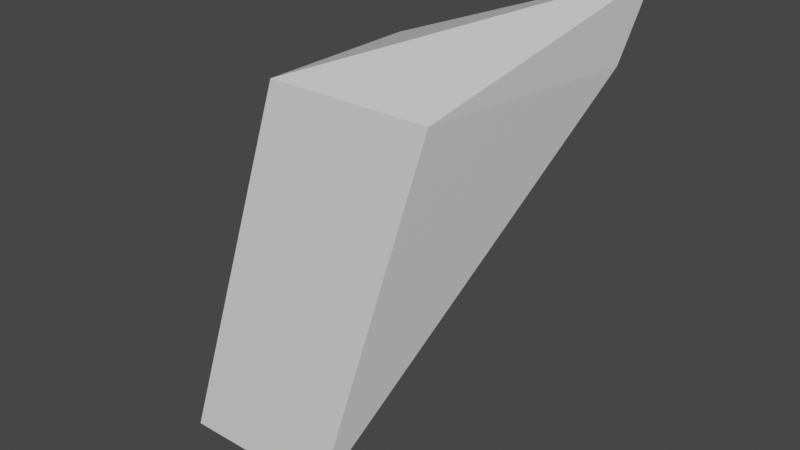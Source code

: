 # Source: corn.blend  (saved by Blender 3.2.14; exported with 4.5.12 LTS)
import bpy
from mathutils import Matrix  # noqa: F401  (used for matrix-valued properties, if any)

bpy.ops.wm.read_factory_settings(use_empty=True)
scene = bpy.context.scene
scene.name = 'Scene'

# ---- collections
col_collection = bpy.data.collections.new('Collection'); scene.collection.children.link(col_collection)

# ---- materials (node trees are filled in below, after node groups)
mat_material = bpy.data.materials.new('Material')
mat_material.alpha_threshold = 0.0
mat_material.use_transparent_shadow = False
mat_material.line_color = (0.0, 0.0, 0.0, 1.0)

# ---- material node trees
mat_material.use_nodes = True; mat_material.node_tree.nodes.clear()
_N = mat_material.node_tree.nodes; _L = mat_material.node_tree.links
n0 = _N.new('ShaderNodeOutputMaterial'); n0.name = 'Material Output'; n0.location = (300, 300)
n1 = _N.new('ShaderNodeBsdfPrincipled'); n1.name = 'Principled BSDF'; n1.location = (10, 300)
n1.distribution = 'GGX'
n1.subsurface_method = 'RANDOM_WALK_SKIN'
n1.inputs[2].default_value = 0.4
n1.inputs[3].default_value = 1.45
n1.inputs[27].default_value = (0.0, 0.0, 0.0, 1.0)
n1.inputs[28].default_value = 1.0
_L.new(n1.outputs[0], n0.inputs[0])
n0.is_active_output = True

# ---- world
world_world = bpy.data.worlds.new('World'); scene.world = world_world
world_world.use_nodes = True; world_world.node_tree.nodes.clear()
_N = world_world.node_tree.nodes; _L = world_world.node_tree.links
n0 = _N.new('ShaderNodeOutputWorld'); n0.name = 'World Output'; n0.location = (300, 300)
n1 = _N.new('ShaderNodeBackground'); n1.name = 'Background'; n1.location = (10, 300)
n1.inputs[0].default_value = (0.05088, 0.05088, 0.05088, 1.0)
_L.new(n1.outputs[0], n0.inputs[0])
n0.is_active_output = True
world_world.color = (0.05088, 0.05088, 0.05088)
world_world.use_sun_shadow = False
world_world.sun_shadow_jitter_overblur = 0.0

# ---- meshes
me_cube = bpy.data.meshes.new('Cube')
me_cube.from_pydata([(2.983, 1.809, 1.811), (2.768, 1.65, 1.341), (2.189, -0.6377, 1.296), (1.0, -1.0, -1.0), (0.189, 1.362, 1.296), (-1.0, 1.0, -1.0), (0.189, -0.6377, 1.296), (-1.0, -1.0, -1.0)], [], [(0, 4, 6, 2), (3, 2, 6, 7), (7, 6, 4, 5), (5, 1, 3, 7), (1, 0, 2, 3), (5, 4, 0, 1)])
_uv = me_cube.uv_layers.new(name='UVMap')
_uv.uv.foreach_set('vector', [0.625, 0.5, 0.875, 0.5, 0.875, 0.75, 0.625, 0.75, 0.375, 0.75, 0.625, 0.75, 0.625, 1.0, 0.375, 1.0, 0.375, 0.0, 0.625, 0.0, 0.625, 0.25, 0.375, 0.25, 0.125, 0.5, 0.375, 0.5, 0.375, 0.75, 0.125, 0.75, 0.375, 0.5, 0.625, 0.5, 0.625, 0.75, 0.375, 0.75, 0.375, 0.25, 0.625, 0.25, 0.625, 0.5, 0.375, 0.5])
me_cube.materials.append(mat_material)
me_cube.use_mirror_vertex_groups = False
me_cube.update()

# ---- objects
ob_cube = bpy.data.objects.new('Cube', me_cube)

# ---- transforms, parenting, visibility, modifiers, constraints
ob_cube.location = (0.002423, 0.01143, -0.01141)
ob_cube.scale = (1.0, 1.0, 2.0)
ob_cube.lock_rotations_4d = False
ob_cube.empty_display_type = 'ARROWS'
ob_cube.lineart.crease_threshold = 0.0

# ---- collection membership
col_collection.objects.link(ob_cube)

# ---- scene / render settings (as saved in the file)
scene.frame_start = 1; scene.frame_end = 250; scene.frame_set(1)
scene.render.engine = 'BLENDER_EEVEE_NEXT'
scene.cycles.sampling_pattern = 'TABULATED_SOBOL'
scene.cycles.use_light_tree = False
scene.view_settings.view_transform = 'Filmic'
bpy.context.view_layer.update()

# ---- added for rendering (the .blend has no active camera and no usable light): camera, sun
cam_auto = bpy.data.cameras.new('AutoCamera')
cam_auto.lens = 50.0
cam_auto.sensor_width = 36.0
cam_auto.clip_end = 1000.0
ob_auto_camera = bpy.data.objects.new('AutoCamera', cam_auto)
scene.collection.objects.link(ob_auto_camera)
ob_auto_camera.location = (7.8785, -7.84545, 6.30757)
ob_auto_camera.rotation_euler = (1.09748, -7.21219e-08, 0.694738)
scene.camera = ob_auto_camera
light_auto_sun = bpy.data.lights.new('AutoSun', 'SUN')
light_auto_sun.energy = 3.0
light_auto_sun.angle = 0.0523599
ob_auto_sun = bpy.data.objects.new('AutoSun', light_auto_sun)
scene.collection.objects.link(ob_auto_sun)
ob_auto_sun.rotation_euler = (0.872665, 0.174533, 0.523599)
bpy.context.view_layer.update()
